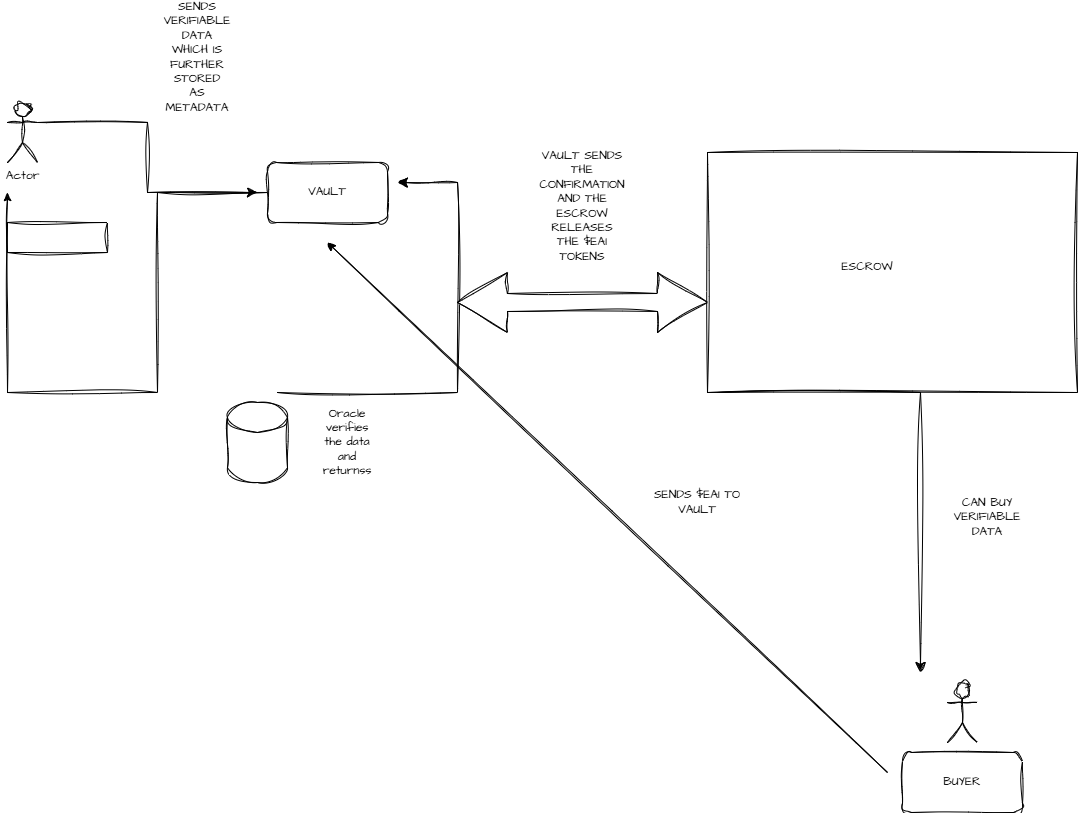

The diagram above was exported from draw.io. Its source (the exported page's mxGraphModel, read from the mxfile embedded in the PNG):
<mxGraphModel dx="2185" dy="1084" grid="1" gridSize="10" guides="1" tooltips="1" connect="1" arrows="1" fold="1" page="1" pageScale="1" pageWidth="850" pageHeight="1100" math="0" shadow="0" adaptiveColors="auto">
  <root>
    <mxCell id="0" />
    <mxCell id="1" parent="0" />
    <mxCell id="aoapSzOAOrRBGGTBGKU0-2" value="Actor" style="shape=umlActor;verticalLabelPosition=bottom;verticalAlign=top;html=1;outlineConnect=0;sketch=1;hachureGap=4;jiggle=2;curveFitting=1;fontFamily=Architects Daughter;fontSource=https%3A%2F%2Ffonts.googleapis.com%2Fcss%3Ffamily%3DArchitects%2BDaughter;labelBackgroundColor=none;" vertex="1" parent="1">
      <mxGeometry x="30" y="340" width="30" height="60" as="geometry" />
    </mxCell>
    <mxCell id="aoapSzOAOrRBGGTBGKU0-3" value="VAULT" style="rounded=1;whiteSpace=wrap;html=1;sketch=1;hachureGap=4;jiggle=2;curveFitting=1;fontFamily=Architects Daughter;fontSource=https%3A%2F%2Ffonts.googleapis.com%2Fcss%3Ffamily%3DArchitects%2BDaughter;labelBackgroundColor=none;" vertex="1" parent="1">
      <mxGeometry x="290" y="400" width="120" height="60" as="geometry" />
    </mxCell>
    <mxCell id="aoapSzOAOrRBGGTBGKU0-4" value="" style="edgeStyle=elbowEdgeStyle;elbow=horizontal;endArrow=classic;html=1;curved=0;rounded=0;endSize=8;startSize=8;sketch=1;hachureGap=4;jiggle=2;curveFitting=1;fontFamily=Architects Daughter;fontSource=https%3A%2F%2Ffonts.googleapis.com%2Fcss%3Ffamily%3DArchitects%2BDaughter;exitX=1;exitY=0.3333333333333333;exitDx=0;exitDy=0;exitPerimeter=0;labelBackgroundColor=none;fontColor=default;" edge="1" parent="1" source="aoapSzOAOrRBGGTBGKU0-2">
      <mxGeometry width="50" height="50" relative="1" as="geometry">
        <mxPoint x="230" y="480" as="sourcePoint" />
        <mxPoint x="280" y="430" as="targetPoint" />
      </mxGeometry>
    </mxCell>
    <mxCell id="aoapSzOAOrRBGGTBGKU0-5" value="SENDS VERIFIABLE DATA WHICH IS FURTHER STORED AS METADATA" style="text;html=1;whiteSpace=wrap;strokeColor=none;fillColor=none;align=center;verticalAlign=middle;rounded=0;fontFamily=Architects Daughter;fontSource=https%3A%2F%2Ffonts.googleapis.com%2Fcss%3Ffamily%3DArchitects%2BDaughter;labelBackgroundColor=none;" vertex="1" parent="1">
      <mxGeometry x="190" y="250" width="60" height="90" as="geometry" />
    </mxCell>
    <mxCell id="aoapSzOAOrRBGGTBGKU0-6" value="" style="edgeStyle=elbowEdgeStyle;elbow=horizontal;endArrow=classic;html=1;curved=0;rounded=0;endSize=8;startSize=8;sketch=1;hachureGap=4;jiggle=2;curveFitting=1;fontFamily=Architects Daughter;fontSource=https%3A%2F%2Ffonts.googleapis.com%2Fcss%3Ffamily%3DArchitects%2BDaughter;labelBackgroundColor=none;fontColor=default;" edge="1" parent="1">
      <mxGeometry width="50" height="50" relative="1" as="geometry">
        <mxPoint x="300" y="630" as="sourcePoint" />
        <mxPoint x="420" y="420" as="targetPoint" />
        <Array as="points">
          <mxPoint x="480" y="410" />
        </Array>
      </mxGeometry>
    </mxCell>
    <mxCell id="aoapSzOAOrRBGGTBGKU0-7" value="" style="shape=cylinder3;whiteSpace=wrap;html=1;boundedLbl=1;backgroundOutline=1;size=15;sketch=1;hachureGap=4;jiggle=2;curveFitting=1;fontFamily=Architects Daughter;fontSource=https%3A%2F%2Ffonts.googleapis.com%2Fcss%3Ffamily%3DArchitects%2BDaughter;labelBackgroundColor=none;" vertex="1" parent="1">
      <mxGeometry x="250" y="640" width="60" height="80" as="geometry" />
    </mxCell>
    <mxCell id="aoapSzOAOrRBGGTBGKU0-8" value="Oracle verifies the data and returnss" style="text;html=1;whiteSpace=wrap;strokeColor=none;fillColor=none;align=center;verticalAlign=middle;rounded=0;fontFamily=Architects Daughter;fontSource=https%3A%2F%2Ffonts.googleapis.com%2Fcss%3Ffamily%3DArchitects%2BDaughter;labelBackgroundColor=none;" vertex="1" parent="1">
      <mxGeometry x="340" y="665" width="60" height="30" as="geometry" />
    </mxCell>
    <mxCell id="aoapSzOAOrRBGGTBGKU0-10" value="" style="swimlane;startSize=0;sketch=1;hachureGap=4;jiggle=2;curveFitting=1;fontFamily=Architects Daughter;fontSource=https%3A%2F%2Ffonts.googleapis.com%2Fcss%3Ffamily%3DArchitects%2BDaughter;labelBackgroundColor=none;" vertex="1" parent="1">
      <mxGeometry x="730" y="390" width="370" height="240" as="geometry" />
    </mxCell>
    <mxCell id="aoapSzOAOrRBGGTBGKU0-15" value="ESCROW" style="text;html=1;whiteSpace=wrap;strokeColor=none;fillColor=none;align=center;verticalAlign=middle;rounded=0;fontFamily=Architects Daughter;fontSource=https%3A%2F%2Ffonts.googleapis.com%2Fcss%3Ffamily%3DArchitects%2BDaughter;labelBackgroundColor=none;" vertex="1" parent="aoapSzOAOrRBGGTBGKU0-10">
      <mxGeometry x="70" y="100" width="180" height="30" as="geometry" />
    </mxCell>
    <mxCell id="aoapSzOAOrRBGGTBGKU0-16" value="" style="shape=doubleArrow;whiteSpace=wrap;html=1;sketch=1;hachureGap=4;jiggle=2;curveFitting=1;fontFamily=Architects Daughter;fontSource=https%3A%2F%2Ffonts.googleapis.com%2Fcss%3Ffamily%3DArchitects%2BDaughter;labelBackgroundColor=none;" vertex="1" parent="1">
      <mxGeometry x="480" y="510" width="250" height="60" as="geometry" />
    </mxCell>
    <mxCell id="aoapSzOAOrRBGGTBGKU0-20" value="VAULT SENDS THE CONFIRMATION&lt;div&gt;AND THE ESCROW RELEASES THE $EAI TOKENS&lt;/div&gt;" style="text;html=1;whiteSpace=wrap;strokeColor=none;fillColor=none;align=center;verticalAlign=middle;rounded=0;fontFamily=Architects Daughter;fontSource=https%3A%2F%2Ffonts.googleapis.com%2Fcss%3Ffamily%3DArchitects%2BDaughter;labelBackgroundColor=none;" vertex="1" parent="1">
      <mxGeometry x="575" y="428.75" width="60" height="30" as="geometry" />
    </mxCell>
    <mxCell id="aoapSzOAOrRBGGTBGKU0-21" style="edgeStyle=orthogonalEdgeStyle;rounded=0;sketch=1;hachureGap=4;jiggle=2;curveFitting=1;orthogonalLoop=1;jettySize=auto;html=1;exitX=0.5;exitY=1;exitDx=0;exitDy=0;fontFamily=Architects Daughter;fontSource=https%3A%2F%2Ffonts.googleapis.com%2Fcss%3Ffamily%3DArchitects%2BDaughter;labelBackgroundColor=none;fontColor=default;" edge="1" parent="1" source="aoapSzOAOrRBGGTBGKU0-20" target="aoapSzOAOrRBGGTBGKU0-20">
      <mxGeometry relative="1" as="geometry" />
    </mxCell>
    <mxCell id="aoapSzOAOrRBGGTBGKU0-26" style="edgeStyle=orthogonalEdgeStyle;rounded=0;sketch=1;hachureGap=4;jiggle=2;curveFitting=1;orthogonalLoop=1;jettySize=auto;html=1;fontFamily=Architects Daughter;fontSource=https%3A%2F%2Ffonts.googleapis.com%2Fcss%3Ffamily%3DArchitects%2BDaughter;labelBackgroundColor=none;fontColor=default;" edge="1" parent="1" source="aoapSzOAOrRBGGTBGKU0-3">
      <mxGeometry relative="1" as="geometry">
        <mxPoint x="30" y="430" as="targetPoint" />
        <Array as="points">
          <mxPoint x="180" y="430" />
          <mxPoint x="180" y="630" />
          <mxPoint x="30" y="630" />
          <mxPoint x="30" y="460" />
          <mxPoint x="130" y="460" />
          <mxPoint x="130" y="490" />
        </Array>
      </mxGeometry>
    </mxCell>
    <mxCell id="aoapSzOAOrRBGGTBGKU0-29" value="" style="edgeStyle=segmentEdgeStyle;endArrow=classic;html=1;curved=0;rounded=0;endSize=8;startSize=8;sketch=1;hachureGap=4;jiggle=2;curveFitting=1;fontFamily=Architects Daughter;fontSource=https%3A%2F%2Ffonts.googleapis.com%2Fcss%3Ffamily%3DArchitects%2BDaughter;exitX=0.127;exitY=0.994;exitDx=0;exitDy=0;exitPerimeter=0;labelBackgroundColor=none;fontColor=default;" edge="1" parent="1">
      <mxGeometry width="50" height="50" relative="1" as="geometry">
        <mxPoint x="740.0000000000002" y="630.02" as="sourcePoint" />
        <mxPoint x="943" y="910" as="targetPoint" />
        <Array as="points">
          <mxPoint x="943.01" y="630.46" />
        </Array>
      </mxGeometry>
    </mxCell>
    <mxCell id="aoapSzOAOrRBGGTBGKU0-30" value="Actor" style="shape=umlActor;verticalLabelPosition=bottom;verticalAlign=top;html=1;outlineConnect=0;sketch=1;hachureGap=4;jiggle=2;curveFitting=1;fontFamily=Architects Daughter;fontSource=https%3A%2F%2Ffonts.googleapis.com%2Fcss%3Ffamily%3DArchitects%2BDaughter;labelBackgroundColor=none;" vertex="1" parent="1">
      <mxGeometry x="970" y="920" width="30" height="60" as="geometry" />
    </mxCell>
    <mxCell id="aoapSzOAOrRBGGTBGKU0-31" value="CAN BUY VERIFIABLE DATA" style="text;html=1;whiteSpace=wrap;strokeColor=none;fillColor=none;align=center;verticalAlign=middle;rounded=0;fontFamily=Architects Daughter;fontSource=https%3A%2F%2Ffonts.googleapis.com%2Fcss%3Ffamily%3DArchitects%2BDaughter;labelBackgroundColor=none;" vertex="1" parent="1">
      <mxGeometry x="980" y="740" width="60" height="30" as="geometry" />
    </mxCell>
    <mxCell id="aoapSzOAOrRBGGTBGKU0-32" value="BUYER" style="rounded=1;whiteSpace=wrap;html=1;sketch=1;hachureGap=4;jiggle=2;curveFitting=1;fontFamily=Architects Daughter;fontSource=https%3A%2F%2Ffonts.googleapis.com%2Fcss%3Ffamily%3DArchitects%2BDaughter;labelBackgroundColor=none;" vertex="1" parent="1">
      <mxGeometry x="925" y="990" width="120" height="60" as="geometry" />
    </mxCell>
    <mxCell id="aoapSzOAOrRBGGTBGKU0-34" value="" style="endArrow=classic;html=1;rounded=0;sketch=1;hachureGap=4;jiggle=2;curveFitting=1;fontFamily=Architects Daughter;fontSource=https%3A%2F%2Ffonts.googleapis.com%2Fcss%3Ffamily%3DArchitects%2BDaughter;labelBackgroundColor=none;fontColor=default;" edge="1" parent="1">
      <mxGeometry width="50" height="50" relative="1" as="geometry">
        <mxPoint x="910" y="1010" as="sourcePoint" />
        <mxPoint x="350" y="480" as="targetPoint" />
      </mxGeometry>
    </mxCell>
    <mxCell id="aoapSzOAOrRBGGTBGKU0-35" value="SENDS $EAI TO VAULT" style="text;html=1;whiteSpace=wrap;strokeColor=none;fillColor=none;align=center;verticalAlign=middle;rounded=0;fontFamily=Architects Daughter;fontSource=https%3A%2F%2Ffonts.googleapis.com%2Fcss%3Ffamily%3DArchitects%2BDaughter;labelBackgroundColor=none;" vertex="1" parent="1">
      <mxGeometry x="660" y="710" width="120" height="60" as="geometry" />
    </mxCell>
  </root>
</mxGraphModel>